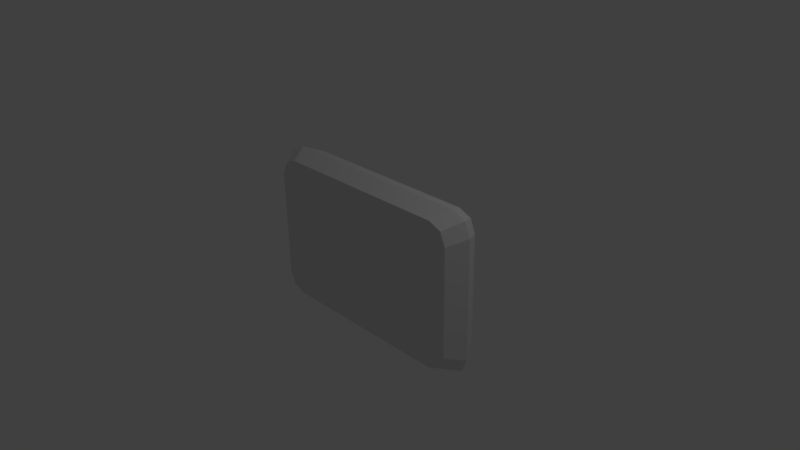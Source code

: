 # Source: Letter.blend  (saved by Blender 2.77.0; exported with 4.5.12 LTS)
import bpy
from mathutils import Matrix  # noqa: F401  (used for matrix-valued properties, if any)

bpy.ops.wm.read_factory_settings(use_empty=True)
scene = bpy.context.scene
scene.name = 'Scene'

# ---- collections
col_collection_1 = bpy.data.collections.new('Collection 1'); scene.collection.children.link(col_collection_1)

# ---- materials (node trees are filled in below, after node groups)
mat_material = bpy.data.materials.new('Material')
mat_material.alpha_threshold = 0.0
mat_material.use_transparent_shadow = False
mat_material.roughness = 0.5
mat_material.line_color = (0.0, 0.0, 0.0, 1.0)

# ---- material node trees

# ---- world
world_world = bpy.data.worlds.new('World'); scene.world = world_world
world_world.color = (0.05088, 0.05088, 0.05088)
world_world.use_sun_shadow = False
world_world.sun_shadow_jitter_overblur = 0.0
world_world.cycles.sampling_method = 'MANUAL'

# ---- cameras
cam_camera = bpy.data.cameras.new('Camera')
cam_camera.clip_end = 100.0
cam_camera.lens = 35.0
cam_camera.sensor_width = 32.0
cam_camera.sensor_height = 18.0
cam_camera.ortho_scale = 7.314
cam_camera.dof.focus_distance = 0.0
cam_camera.dof.aperture_fstop = 128.0

# ---- lights
light_lamp = bpy.data.lights.new('Lamp', 'POINT')
light_lamp.transmission_factor = 0.0
light_lamp.cutoff_distance = 30.0
light_lamp.energy = 100.0
light_lamp.shadow_buffer_clip_start = 1.001
light_lamp.shadow_soft_size = 0.1
light_lamp.shadow_maximum_resolution = 0.006
light_lamp.use_absolute_resolution = True

# ---- meshes
me_cube = bpy.data.meshes.new('Cube')
me_cube.from_pydata([(-1.569, 1.912e-08, 1.019), (-1.375, 1.912e-08, 1.1), (-1.25, -0.25, 1.0), (-1.5, -0.25, 0.75), (-1.427, -0.25, 0.9268), (-1.5, 0.25, 0.75), (-1.25, 0.25, 1.0), (-1.427, 0.25, 0.9268), (1.25, 0.25, 1.0), (1.5, 0.25, 0.75), (1.427, 0.25, 0.9268), (1.5, -0.25, 0.75), (1.25, -0.25, 1.0), (1.427, -0.25, 0.9268), (-1.5, -0.25, -0.75), (-1.25, -0.25, -1.0), (-1.427, -0.25, -0.9268), (-1.25, 0.25, -1.0), (-1.5, 0.25, -0.75), (-1.427, 0.25, -0.9268), (1.5, 0.25, -0.75), (1.25, 0.25, -1.0), (1.427, 0.25, -0.9268), (1.25, -0.25, -1.0), (1.5, -0.25, -0.75), (1.427, -0.25, -0.9268), (-1.65, 3.551e-08, 0.825), (1.375, -1.776e-07, 1.1), (1.569, -1.612e-07, 1.019), (1.65, -1.612e-07, 0.825), (-1.65, 6.83e-08, -0.825), (-1.569, 6.83e-08, -1.019), (-1.375, 6.83e-08, -1.1), (1.65, -4.644e-08, -0.825), (1.569, -3.005e-08, -1.019), (1.375, -3.005e-08, -1.1)], [], [(30, 26, 5, 18), (23, 25, 24, 11, 13, 12, 2, 4, 3, 14, 16, 15), (27, 1, 2, 12), (33, 29, 11, 24), (8, 10, 9, 20, 22, 21, 17, 19, 18, 5, 7, 6), (1, 6, 7, 0), (0, 7, 5, 26), (27, 12, 13, 28), (28, 13, 11, 29), (30, 18, 19, 31), (31, 19, 17, 32), (21, 35, 32, 17), (33, 24, 25, 34), (34, 25, 23, 35), (35, 23, 15, 32), (22, 34, 35, 21), (20, 33, 34, 22), (16, 31, 32, 15), (14, 30, 31, 16), (10, 28, 29, 9), (8, 27, 28, 10), (4, 0, 26, 3), (2, 1, 0, 4), (20, 9, 29, 33), (8, 6, 1, 27), (14, 3, 26, 30)])
_uv = me_cube.uv_layers.new(name='UVMap')
_uv.uv.foreach_set('vector', [0.9188, 0.6781, 0.9185, 0.5299, 0.9462, 0.5311, 0.9478, 0.6769, 0.6585, 0.02509, 0.6984, 0.04162, 0.7149, 0.08153, 0.7149, 0.4202, 0.6984, 0.4601, 0.6585, 0.4766, 0.09407, 0.4766, 0.05416, 0.4601, 0.03763, 0.4202, 0.03763, 0.08153, 0.05416, 0.04162, 0.09407, 0.02509, 0.9162, 0.2215, 0.9183, 0.4966, 0.8902, 0.4893, 0.8875, 0.2289, 0.9157, 0.0393, 0.916, 0.1882, 0.8882, 0.187, 0.8867, 0.04124, 0.6585, 0.5272, 0.6984, 0.5437, 0.7149, 0.5836, 0.7149, 0.9223, 0.6984, 0.9622, 0.6585, 0.9787, 0.09407, 0.9787, 0.05416, 0.9622, 0.03763, 0.9223, 0.03763, 0.5836, 0.05416, 0.5437, 0.09407, 0.5272, 0.9183, 0.4966, 0.947, 0.4893, 0.9454, 0.5107, 0.9184, 0.5133, 0.9184, 0.5133, 0.9454, 0.5107, 0.9462, 0.5311, 0.9185, 0.5299, 0.9162, 0.2215, 0.8875, 0.2289, 0.8891, 0.2074, 0.9161, 0.2049, 0.9161, 0.2049, 0.8891, 0.2074, 0.8882, 0.187, 0.916, 0.1882, 0.9188, 0.6781, 0.9478, 0.6769, 0.9463, 0.6977, 0.9188, 0.6948, 0.9188, 0.6948, 0.9463, 0.6977, 0.9472, 0.7193, 0.9187, 0.7114, 0.9422, 0.987, 0.9131, 0.9999, 0.9187, 0.7114, 0.9472, 0.7193, 0.9157, 0.0393, 0.8867, 0.04124, 0.8874, 0.02055, 0.9157, 0.02201, 0.9157, 0.02201, 0.8874, 0.02055, 0.8834, 0.0, 0.9158, 0.002239, 0.9131, 0.9999, 0.8831, 0.9852, 0.8905, 0.7183, 0.9187, 0.7114, 0.9432, 0.02102, 0.9157, 0.02201, 0.9158, 0.002239, 0.9478, 0.0009193, 0.9435, 0.04119, 0.9157, 0.0393, 0.9157, 0.02201, 0.9432, 0.02102, 0.892, 0.6972, 0.9188, 0.6948, 0.9187, 0.7114, 0.8905, 0.7183, 0.8912, 0.6769, 0.9188, 0.6781, 0.9188, 0.6948, 0.892, 0.6972, 0.9434, 0.2077, 0.9161, 0.2049, 0.916, 0.1882, 0.9448, 0.187, 0.9442, 0.2289, 0.9162, 0.2215, 0.9161, 0.2049, 0.9434, 0.2077, 0.8911, 0.5105, 0.9184, 0.5133, 0.9185, 0.5299, 0.8897, 0.5311, 0.8902, 0.4893, 0.9183, 0.4966, 0.9184, 0.5133, 0.8911, 0.5105, 0.9435, 0.04119, 0.9448, 0.187, 0.916, 0.1882, 0.9157, 0.0393, 0.9442, 0.2289, 0.947, 0.4893, 0.9183, 0.4966, 0.9162, 0.2215, 0.8912, 0.6769, 0.8897, 0.5311, 0.9185, 0.5299, 0.9188, 0.6781])
me_cube.materials.append(mat_material)
me_cube.use_remesh_preserve_volume = False
me_cube.use_remesh_preserve_attributes = False
me_cube.use_mirror_vertex_groups = False
me_cube.update()

# ---- objects
ob_cube = bpy.data.objects.new('Cube', me_cube)
ob_lamp = bpy.data.objects.new('Lamp', light_lamp)
ob_camera = bpy.data.objects.new('Camera', cam_camera)

# ---- transforms, parenting, visibility, modifiers, constraints
ob_cube.location = (0.0, 0.0, 0.0)
ob_cube.lock_rotations_4d = False
ob_cube.empty_display_type = 'ARROWS'
ob_cube.lineart.crease_threshold = 0.0
ob_lamp.location = (4.076, 1.005, 5.904)
ob_lamp.rotation_euler = (0.6503, 0.05522, 1.866)
ob_lamp.lock_rotations_4d = False
ob_lamp.empty_display_type = 'ARROWS'
ob_lamp.color = (0.0, 0.0, 0.0, 0.0)
ob_lamp.lineart.crease_threshold = 0.0
ob_camera.location = (7.481, -6.508, 5.344)
ob_camera.rotation_euler = (1.109, 0.01082, 0.8149)
ob_camera.lock_rotations_4d = False
ob_camera.empty_display_type = 'ARROWS'
ob_camera.color = (0.0, 0.0, 0.0, 0.0)
ob_camera.display_type = 'WIRE'
ob_camera.lineart.crease_threshold = 0.0

# ---- collection membership
col_collection_1.objects.link(ob_cube)
col_collection_1.objects.link(ob_lamp)
col_collection_1.objects.link(ob_camera)

# ---- scene / render settings (as saved in the file)
scene.camera = ob_camera
scene.frame_start = 1; scene.frame_end = 250; scene.frame_set(0)
scene.render.engine = 'BLENDER_EEVEE_NEXT'
scene.render.resolution_percentage = 50
scene.render.dither_intensity = 0.0
scene.cycles.use_denoising = False
scene.cycles.samples = 128
scene.cycles.sampling_pattern = 'TABULATED_SOBOL'
scene.cycles.light_sampling_threshold = 0.0
scene.cycles.use_adaptive_sampling = False
scene.cycles.use_light_tree = False
scene.cycles.blur_glossy = 0.0
scene.cycles.sample_clamp_indirect = 0.0
scene.view_settings.view_transform = 'Standard'
bpy.context.view_layer.update()
